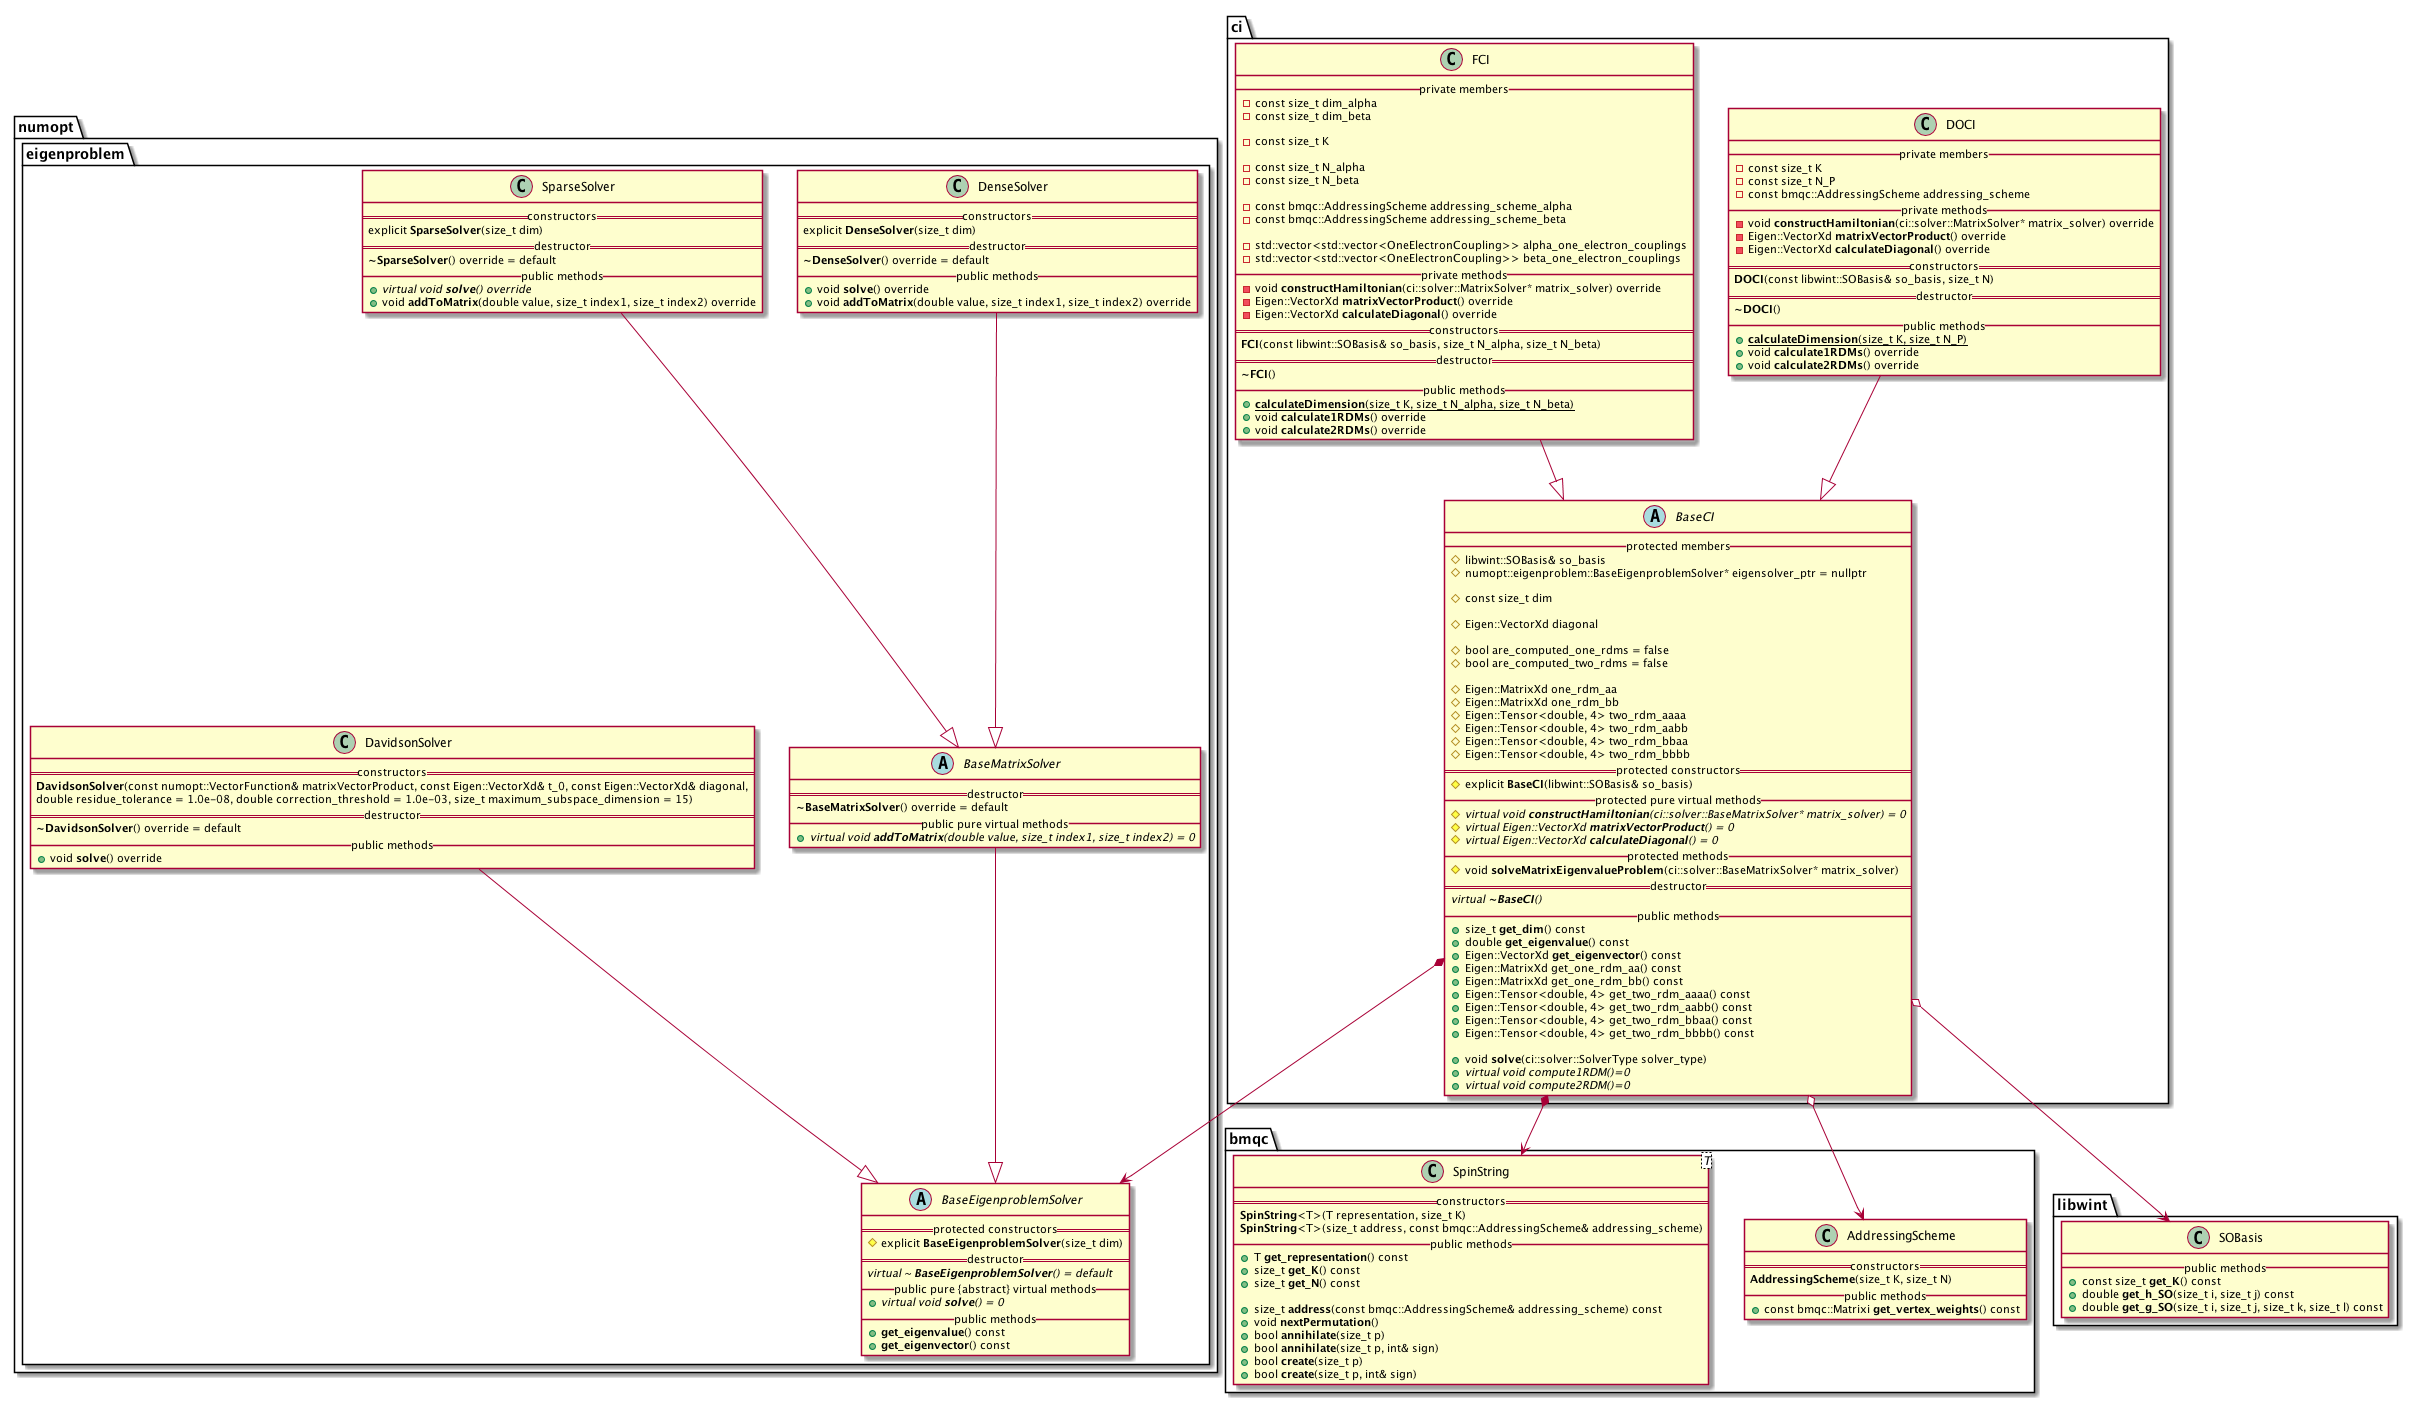

The diagram above was rendered by PlantUML. Its source (embedded in the PNG):
@startuml


namespace numopt {


namespace eigenproblem {


        abstract class BaseEigenproblemSolver {
            == protected constructors ==
                # explicit **BaseEigenproblemSolver**(size_t dim)
            == destructor ==
                {abstract} virtual ~ **BaseEigenproblemSolver**() = default
            __ public pure {abstract} virtual methods __
                + {abstract} virtual void **solve**() = 0
            __ public methods __
                + **get_eigenvalue**() const
                + **get_eigenvector**() const
        }

        BaseMatrixSolver --|> BaseEigenproblemSolver
        abstract class BaseMatrixSolver {
            == destructor ==
                **~BaseMatrixSolver**() override = default
            __ public pure virtual methods __
                + {abstract} virtual void **addToMatrix**(double value, size_t index1, size_t index2) = 0
        }


        DenseSolver --|> BaseMatrixSolver
        class DenseSolver {
            == constructors ==
                explicit **DenseSolver**(size_t dim)
            == destructor ==
                 **~DenseSolver**() override = default
            __ public methods __
                + void **solve**() override
                + void **addToMatrix**(double value, size_t index1, size_t index2) override
        }


        SparseSolver --|> BaseMatrixSolver
        class SparseSolver {
            == constructors ==
                explicit **SparseSolver**(size_t dim)
            == destructor ==
                 **~SparseSolver**() override = default
            __ public methods __
                + {abstract} virtual void **solve**() override
                + void **addToMatrix**(double value, size_t index1, size_t index2) override
        }


        DavidsonSolver --|> BaseEigenproblemSolver
        class DavidsonSolver {
            == constructors ==
                **DavidsonSolver**(const numopt::VectorFunction& matrixVectorProduct, const Eigen::VectorXd& t_0, const Eigen::VectorXd& diagonal,
                                   double residue_tolerance = 1.0e-08, double correction_threshold = 1.0e-03, size_t maximum_subspace_dimension = 15)
            == destructor ==
                 **~DavidsonSolver**() override = default
            __ public methods __
                + void **solve**() override
        }


    }


}



namespace bmqc {

    class AddressingScheme {
        == constructors ==
            **AddressingScheme**(size_t K, size_t N)
        __ public methods __
            + const bmqc::Matrixi **get_vertex_weights**() const
    }

    class SpinString<T> {
        == constructors ==
            **SpinString**<T>(T representation, size_t K)
            **SpinString**<T>(size_t address, const bmqc::AddressingScheme& addressing_scheme)
        __ public methods __
            + T **get_representation**() const
            + size_t **get_K**() const
            + size_t **get_N**() const

            + size_t **address**(const bmqc::AddressingScheme& addressing_scheme) const
            + void **nextPermutation**()
            + bool **annihilate**(size_t p)
            + bool **annihilate**(size_t p, int& sign)
            + bool **create**(size_t p)
            + bool **create**(size_t p, int& sign)
    }


}



namespace libwint {

    class SOBasis {
        __ public methods __
            + const size_t **get_K**() const
            + double **get_h_SO**(size_t i, size_t j) const
            + double **get_g_SO**(size_t i, size_t j, size_t k, size_t l) const
    }


}



namespace ci {


    abstract class BaseCI {
        __ protected members __
            # libwint::SOBasis& so_basis
            # numopt::eigenproblem::BaseEigenproblemSolver* eigensolver_ptr = nullptr

            # const size_t dim

            # Eigen::VectorXd diagonal

            # bool are_computed_one_rdms = false
            # bool are_computed_two_rdms = false

            # Eigen::MatrixXd one_rdm_aa
            # Eigen::MatrixXd one_rdm_bb
            # Eigen::Tensor<double, 4> two_rdm_aaaa
            # Eigen::Tensor<double, 4> two_rdm_aabb
            # Eigen::Tensor<double, 4> two_rdm_bbaa
            # Eigen::Tensor<double, 4> two_rdm_bbbb
        == protected constructors ==
            # explicit **BaseCI**(libwint::SOBasis& so_basis)
        __ protected pure virtual methods __
            # {abstract} virtual void **constructHamiltonian**(ci::solver::BaseMatrixSolver* matrix_solver) = 0
            # {abstract} virtual Eigen::VectorXd **matrixVectorProduct**() = 0
            # {abstract} virtual Eigen::VectorXd **calculateDiagonal**() = 0
        __ protected methods __
            # void **solveMatrixEigenvalueProblem**(ci::solver::BaseMatrixSolver* matrix_solver)
        == destructor ==
            {abstract} virtual **~BaseCI**()
        __ public methods __
            + size_t **get_dim**() const
            + double **get_eigenvalue**() const
            + Eigen::VectorXd **get_eigenvector**() const
            + Eigen::MatrixXd get_one_rdm_aa() const
            + Eigen::MatrixXd get_one_rdm_bb() const
            + Eigen::Tensor<double, 4> get_two_rdm_aaaa() const
            + Eigen::Tensor<double, 4> get_two_rdm_aabb() const
            + Eigen::Tensor<double, 4> get_two_rdm_bbaa() const
            + Eigen::Tensor<double, 4> get_two_rdm_bbbb() const

            + void **solve**(ci::solver::SolverType solver_type)
            + {abstract} virtual void compute1RDM()=0
            + {abstract} virtual void compute2RDM()=0
    }
    ci.BaseCI *--> numopt.eigenproblem.BaseEigenproblemSolver
    ci.BaseCI *--> bmqc.SpinString
    ci.BaseCI o--> bmqc.AddressingScheme
    ci.BaseCI o--> libwint.SOBasis


    ci.DOCI --|> ci.BaseCI
    class DOCI {
        __ private members __
            - const size_t K
            - const size_t N_P
            - const bmqc::AddressingScheme addressing_scheme
        __ private methods __
            - void **constructHamiltonian**(ci::solver::MatrixSolver* matrix_solver) override
            - Eigen::VectorXd **matrixVectorProduct**() override
            - Eigen::VectorXd **calculateDiagonal**() override
        == constructors ==
            **DOCI**(const libwint::SOBasis& so_basis, size_t N)
        == destructor ==
            **~DOCI**()
        __ public methods __
            + {static} **calculateDimension**(size_t K, size_t N_P)
            + void **calculate1RDMs**() override
            + void **calculate2RDMs**() override
    }

    ci.FCI --|> ci.BaseCI
    class FCI {
        __ private members __
            - const size_t dim_alpha
            - const size_t dim_beta

            - const size_t K

            - const size_t N_alpha
            - const size_t N_beta

            - const bmqc::AddressingScheme addressing_scheme_alpha
            - const bmqc::AddressingScheme addressing_scheme_beta

            - std::vector<std::vector<OneElectronCoupling>> alpha_one_electron_couplings
            - std::vector<std::vector<OneElectronCoupling>> beta_one_electron_couplings
        __ private methods __
            - void **constructHamiltonian**(ci::solver::MatrixSolver* matrix_solver) override
            - Eigen::VectorXd **matrixVectorProduct**() override
            - Eigen::VectorXd **calculateDiagonal**() override
        == constructors ==
            **FCI**(const libwint::SOBasis& so_basis, size_t N_alpha, size_t N_beta)
        == destructor ==
            **~FCI**()
        __ public methods __
            + {static} **calculateDimension**(size_t K, size_t N_alpha, size_t N_beta)
            + void **calculate1RDMs**() override
            + void **calculate2RDMs**() override
    }
}



@enduml